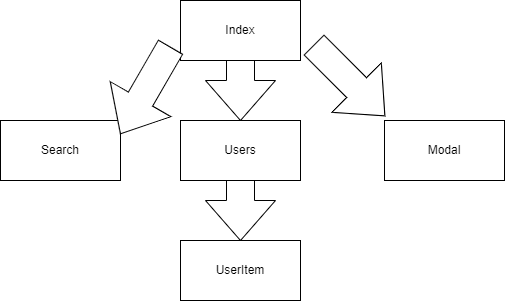

The diagram above was exported from draw.io. Its source (the exported page's mxGraphModel, read from the mxfile embedded in the PNG):
<mxGraphModel dx="880" dy="452" grid="1" gridSize="10" guides="1" tooltips="1" connect="1" arrows="1" fold="1" page="1" pageScale="1" pageWidth="827" pageHeight="1169" math="0" shadow="0">
  <root>
    <mxCell id="0" />
    <mxCell id="1" parent="0" />
    <mxCell id="Koquitdr-LOvhB6ptUoW-11" value="" style="html=1;shadow=0;dashed=0;align=center;verticalAlign=middle;shape=mxgraph.arrows2.arrow;dy=0.6;dx=40;direction=south;notch=0;" vertex="1" parent="1">
      <mxGeometry x="235" y="200" width="70" height="100" as="geometry" />
    </mxCell>
    <mxCell id="Koquitdr-LOvhB6ptUoW-10" value="" style="html=1;shadow=0;dashed=0;align=center;verticalAlign=middle;shape=mxgraph.arrows2.arrow;dy=0.6;dx=40;direction=south;notch=0;" vertex="1" parent="1">
      <mxGeometry x="235" y="80" width="70" height="100" as="geometry" />
    </mxCell>
    <mxCell id="Koquitdr-LOvhB6ptUoW-1" value="Index" style="rounded=0;whiteSpace=wrap;html=1;" vertex="1" parent="1">
      <mxGeometry x="210" y="60" width="120" height="60" as="geometry" />
    </mxCell>
    <mxCell id="Koquitdr-LOvhB6ptUoW-2" value="Search" style="rounded=0;whiteSpace=wrap;html=1;" vertex="1" parent="1">
      <mxGeometry x="30" y="180" width="120" height="60" as="geometry" />
    </mxCell>
    <mxCell id="Koquitdr-LOvhB6ptUoW-3" value="Users" style="rounded=0;whiteSpace=wrap;html=1;" vertex="1" parent="1">
      <mxGeometry x="210" y="180" width="120" height="60" as="geometry" />
    </mxCell>
    <mxCell id="Koquitdr-LOvhB6ptUoW-4" value="Modal" style="rounded=0;whiteSpace=wrap;html=1;" vertex="1" parent="1">
      <mxGeometry x="414" y="180" width="120" height="60" as="geometry" />
    </mxCell>
    <mxCell id="Koquitdr-LOvhB6ptUoW-5" value="UserItem" style="rounded=0;whiteSpace=wrap;html=1;" vertex="1" parent="1">
      <mxGeometry x="210" y="300" width="120" height="60" as="geometry" />
    </mxCell>
    <mxCell id="Koquitdr-LOvhB6ptUoW-12" value="" style="html=1;shadow=0;dashed=0;align=center;verticalAlign=middle;shape=mxgraph.arrows2.arrow;dy=0.6;dx=40;direction=south;notch=0;rotation=30;" vertex="1" parent="1">
      <mxGeometry x="140" y="100" width="70" height="100" as="geometry" />
    </mxCell>
    <mxCell id="Koquitdr-LOvhB6ptUoW-13" value="" style="html=1;shadow=0;dashed=0;align=center;verticalAlign=middle;shape=mxgraph.arrows2.arrow;dy=0.6;dx=40;direction=south;notch=0;rotation=-45;" vertex="1" parent="1">
      <mxGeometry x="344" y="90" width="70" height="100" as="geometry" />
    </mxCell>
  </root>
</mxGraphModel>